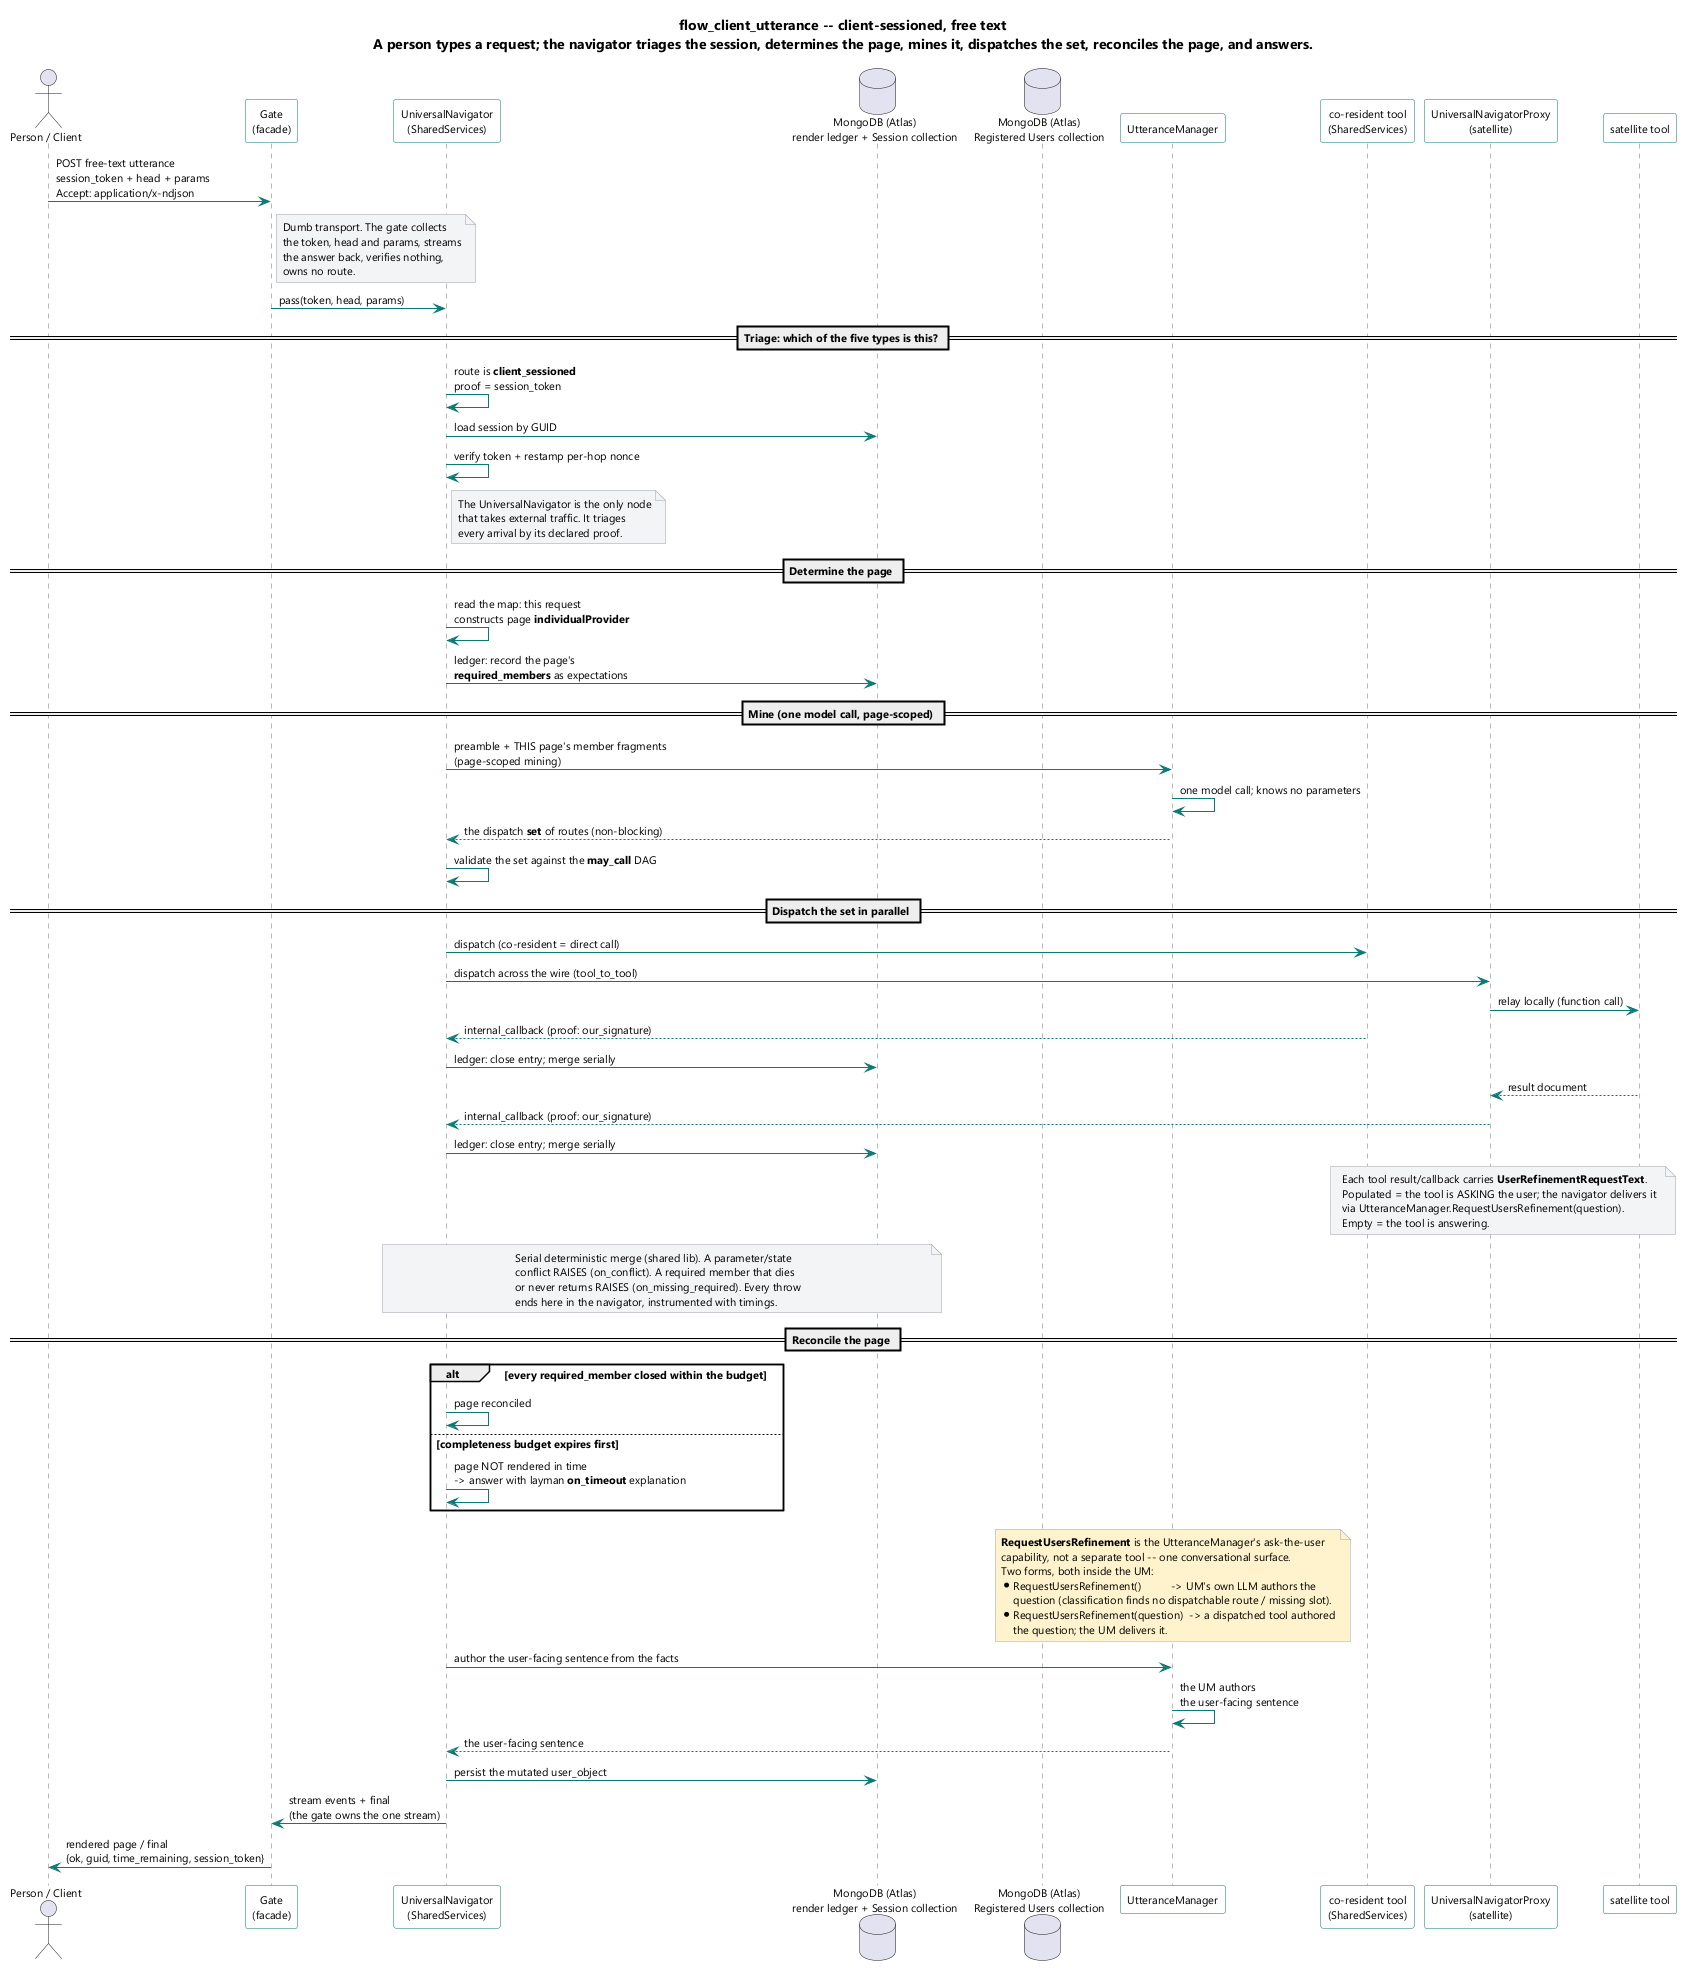

The diagram above was rendered by PlantUML. Its source (embedded in the PNG):
@startuml
skinparam shadowing false
skinparam defaultFontName Segoe UI
skinparam defaultFontSize 11
skinparam ArrowColor #0b7a75
skinparam SequenceLifeLineBorderColor #6b7280
skinparam ParticipantBorderColor #0b7a75
skinparam ParticipantBackgroundColor #fdfdfd
skinparam NoteBackgroundColor #f3f4f6
skinparam NoteBorderColor #9ca3af

title flow_client_utterance -- client-sessioned, free text\nA person types a request; the navigator triages the session, determines the page, mines it, dispatches the set, reconciles the page, and answers.

actor "Person / Client" as P
participant "Gate\n(facade)" as GATE
participant "UniversalNavigator\n(SharedServices)" as UN
database "MongoDB (Atlas)\nrender ledger + Session collection" as REPO
database "MongoDB (Atlas)\nRegistered Users collection" as USERS
participant "UtteranceManager" as UM
participant "co-resident tool\n(SharedServices)" as CT
participant "UniversalNavigatorProxy\n(satellite)" as PXY
participant "satellite tool" as ST

P -> GATE : POST free-text utterance\nsession_token + head + params\nAccept: application/x-ndjson
note right of GATE
  Dumb transport. The gate collects
  the token, head and params, streams
  the answer back, verifies nothing,
  owns no route.
end note
GATE -> UN : pass(token, head, params)

== Triage: which of the five types is this? ==
UN -> UN : route is **client_sessioned**\nproof = session_token
UN -> REPO : load session by GUID
UN -> UN : verify token + restamp per-hop nonce
note right of UN
  The UniversalNavigator is the only node
  that takes external traffic. It triages
  every arrival by its declared proof.
end note

== Determine the page ==
UN -> UN : read the map: this request\nconstructs page **individualProvider**
UN -> REPO : ledger: record the page's\n**required_members** as expectations

== Mine (one model call, page-scoped) ==
UN -> UM : preamble + THIS page's member fragments\n(page-scoped mining)
UM -> UM : one model call; knows no parameters
UM --> UN : the dispatch **set** of routes (non-blocking)
UN -> UN : validate the set against the **may_call** DAG

== Dispatch the set in parallel ==
UN -> CT : dispatch (co-resident = direct call)
UN -> PXY : dispatch across the wire (tool_to_tool)
PXY -> ST : relay locally (function call)

CT --> UN : internal_callback (proof: our_signature)
UN -> REPO : ledger: close entry; merge serially
ST --> PXY : result document
PXY --> UN : internal_callback (proof: our_signature)
UN -> REPO : ledger: close entry; merge serially

note over CT, ST
  Each tool result/callback carries **UserRefinementRequestText**.
  Populated = the tool is ASKING the user; the navigator delivers it
  via UtteranceManager.RequestUsersRefinement(question).
  Empty = the tool is answering.
end note

note over UN, REPO
  Serial deterministic merge (shared lib). A parameter/state
  conflict RAISES (on_conflict). A required member that dies
  or never returns RAISES (on_missing_required). Every throw
  ends here in the navigator, instrumented with timings.
end note

== Reconcile the page ==
alt every required_member closed within the budget
  UN -> UN : page reconciled
else completeness budget expires first
  UN -> UN : page NOT rendered in time\n-> answer with layman **on_timeout** explanation
end

note over UM #fff3cd
  **RequestUsersRefinement** is the UtteranceManager's ask-the-user
  capability, not a separate tool -- one conversational surface.
  Two forms, both inside the UM:
  * RequestUsersRefinement()          -> UM's own LLM authors the
      question (classification finds no dispatchable route / missing slot).
  * RequestUsersRefinement(question)  -> a dispatched tool authored
      the question; the UM delivers it.
end note
UN -> UM : author the user-facing sentence from the facts
UM -> UM : the UM authors\nthe user-facing sentence
UM --> UN : the user-facing sentence

UN -> REPO : persist the mutated user_object
UN -> GATE : stream events + final\n(the gate owns the one stream)
GATE -> P : rendered page / final\n{ok, guid, time_remaining, session_token}

@enduml